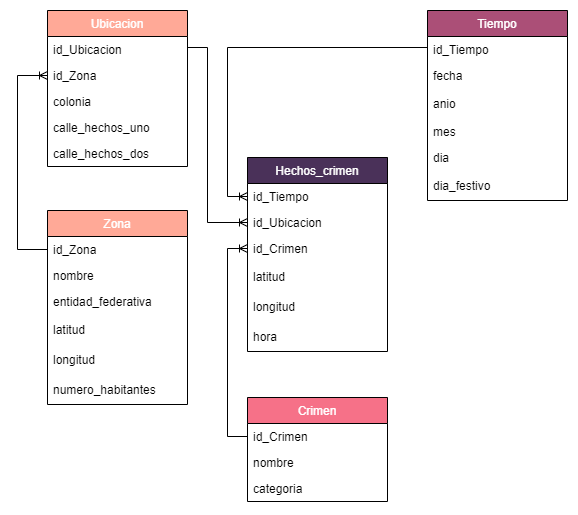

The diagram above was exported from draw.io. Its source (the exported page's mxGraphModel, read from the mxfile embedded in the PNG):
<mxGraphModel dx="769" dy="396" grid="1" gridSize="10" guides="1" tooltips="1" connect="1" arrows="1" fold="1" page="1" pageScale="1" pageWidth="827" pageHeight="1169" math="0" shadow="0">
  <root>
    <mxCell id="0" />
    <mxCell id="1" parent="0" />
    <mxCell id="8gFZPbJ5C2p0qGqG9k3A-1" value="Crimen" style="swimlane;fontStyle=0;childLayout=stackLayout;horizontal=1;startSize=26;fillColor=#F67188;horizontalStack=0;resizeParent=1;resizeParentMax=0;resizeLast=0;collapsible=1;marginBottom=0;fontColor=#FFFFFF;" parent="1" vertex="1">
      <mxGeometry x="320" y="520" width="140" height="104" as="geometry" />
    </mxCell>
    <mxCell id="8gFZPbJ5C2p0qGqG9k3A-11" value="id_Crimen" style="text;strokeColor=none;fillColor=none;align=left;verticalAlign=top;spacingLeft=4;spacingRight=4;overflow=hidden;rotatable=0;points=[[0,0.5],[1,0.5]];portConstraint=eastwest;" parent="8gFZPbJ5C2p0qGqG9k3A-1" vertex="1">
      <mxGeometry y="26" width="140" height="26" as="geometry" />
    </mxCell>
    <mxCell id="8gFZPbJ5C2p0qGqG9k3A-2" value="nombre" style="text;strokeColor=none;fillColor=none;align=left;verticalAlign=top;spacingLeft=4;spacingRight=4;overflow=hidden;rotatable=0;points=[[0,0.5],[1,0.5]];portConstraint=eastwest;" parent="8gFZPbJ5C2p0qGqG9k3A-1" vertex="1">
      <mxGeometry y="52" width="140" height="26" as="geometry" />
    </mxCell>
    <mxCell id="8gFZPbJ5C2p0qGqG9k3A-3" value="categoria" style="text;strokeColor=none;fillColor=none;align=left;verticalAlign=top;spacingLeft=4;spacingRight=4;overflow=hidden;rotatable=0;points=[[0,0.5],[1,0.5]];portConstraint=eastwest;" parent="8gFZPbJ5C2p0qGqG9k3A-1" vertex="1">
      <mxGeometry y="78" width="140" height="26" as="geometry" />
    </mxCell>
    <mxCell id="8gFZPbJ5C2p0qGqG9k3A-6" value="Tiempo" style="swimlane;fontStyle=0;childLayout=stackLayout;horizontal=1;startSize=26;fillColor=#AB4F77;horizontalStack=0;resizeParent=1;resizeParentMax=0;resizeLast=0;collapsible=1;marginBottom=0;fontColor=#FFFFFF;" parent="1" vertex="1">
      <mxGeometry x="500" y="133" width="140" height="190" as="geometry" />
    </mxCell>
    <mxCell id="8gFZPbJ5C2p0qGqG9k3A-7" value="id_Tiempo" style="text;strokeColor=none;fillColor=none;align=left;verticalAlign=top;spacingLeft=4;spacingRight=4;overflow=hidden;rotatable=0;points=[[0,0.5],[1,0.5]];portConstraint=eastwest;" parent="8gFZPbJ5C2p0qGqG9k3A-6" vertex="1">
      <mxGeometry y="26" width="140" height="26" as="geometry" />
    </mxCell>
    <mxCell id="8gFZPbJ5C2p0qGqG9k3A-8" value="fecha" style="text;strokeColor=none;fillColor=none;align=left;verticalAlign=top;spacingLeft=4;spacingRight=4;overflow=hidden;rotatable=0;points=[[0,0.5],[1,0.5]];portConstraint=eastwest;" parent="8gFZPbJ5C2p0qGqG9k3A-6" vertex="1">
      <mxGeometry y="52" width="140" height="26" as="geometry" />
    </mxCell>
    <mxCell id="m0l78ZPD8Ro7Td6ZsMJL-13" value="anio" style="text;strokeColor=none;fillColor=none;align=left;verticalAlign=middle;spacingLeft=4;spacingRight=4;overflow=hidden;points=[[0,0.5],[1,0.5]];portConstraint=eastwest;rotatable=0;" parent="8gFZPbJ5C2p0qGqG9k3A-6" vertex="1">
      <mxGeometry y="78" width="140" height="30" as="geometry" />
    </mxCell>
    <mxCell id="8gFZPbJ5C2p0qGqG9k3A-9" value="mes" style="text;strokeColor=none;fillColor=none;align=left;verticalAlign=top;spacingLeft=4;spacingRight=4;overflow=hidden;rotatable=0;points=[[0,0.5],[1,0.5]];portConstraint=eastwest;" parent="8gFZPbJ5C2p0qGqG9k3A-6" vertex="1">
      <mxGeometry y="108" width="140" height="26" as="geometry" />
    </mxCell>
    <mxCell id="FsH6dY1R_43z2NsBdych-2" value="dia" style="text;strokeColor=none;fillColor=none;align=left;verticalAlign=top;spacingLeft=4;spacingRight=4;overflow=hidden;rotatable=0;points=[[0,0.5],[1,0.5]];portConstraint=eastwest;" parent="8gFZPbJ5C2p0qGqG9k3A-6" vertex="1">
      <mxGeometry y="134" width="140" height="26" as="geometry" />
    </mxCell>
    <mxCell id="m0l78ZPD8Ro7Td6ZsMJL-12" value="dia_festivo" style="text;strokeColor=none;fillColor=none;align=left;verticalAlign=middle;spacingLeft=4;spacingRight=4;overflow=hidden;points=[[0,0.5],[1,0.5]];portConstraint=eastwest;rotatable=0;" parent="8gFZPbJ5C2p0qGqG9k3A-6" vertex="1">
      <mxGeometry y="160" width="140" height="30" as="geometry" />
    </mxCell>
    <mxCell id="8gFZPbJ5C2p0qGqG9k3A-13" value="Hechos_crimen" style="swimlane;fontStyle=0;childLayout=stackLayout;horizontal=1;startSize=26;fillColor=#4A3159;horizontalStack=0;resizeParent=1;resizeParentMax=0;resizeLast=0;collapsible=1;marginBottom=0;fontColor=#FFFFFF;" parent="1" vertex="1">
      <mxGeometry x="320" y="280" width="140" height="194" as="geometry" />
    </mxCell>
    <mxCell id="8gFZPbJ5C2p0qGqG9k3A-14" value="id_Tiempo  " style="text;strokeColor=none;fillColor=none;align=left;verticalAlign=top;spacingLeft=4;spacingRight=4;overflow=hidden;rotatable=0;points=[[0,0.5],[1,0.5]];portConstraint=eastwest;" parent="8gFZPbJ5C2p0qGqG9k3A-13" vertex="1">
      <mxGeometry y="26" width="140" height="26" as="geometry" />
    </mxCell>
    <mxCell id="8gFZPbJ5C2p0qGqG9k3A-16" value="id_Ubicacion" style="text;strokeColor=none;fillColor=none;align=left;verticalAlign=top;spacingLeft=4;spacingRight=4;overflow=hidden;rotatable=0;points=[[0,0.5],[1,0.5]];portConstraint=eastwest;" parent="8gFZPbJ5C2p0qGqG9k3A-13" vertex="1">
      <mxGeometry y="52" width="140" height="26" as="geometry" />
    </mxCell>
    <mxCell id="8gFZPbJ5C2p0qGqG9k3A-15" value="id_Crimen" style="text;strokeColor=none;fillColor=none;align=left;verticalAlign=top;spacingLeft=4;spacingRight=4;overflow=hidden;rotatable=0;points=[[0,0.5],[1,0.5]];portConstraint=eastwest;" parent="8gFZPbJ5C2p0qGqG9k3A-13" vertex="1">
      <mxGeometry y="78" width="140" height="26" as="geometry" />
    </mxCell>
    <mxCell id="m0l78ZPD8Ro7Td6ZsMJL-1" value="latitud" style="text;strokeColor=none;fillColor=none;align=left;verticalAlign=middle;spacingLeft=4;spacingRight=4;overflow=hidden;points=[[0,0.5],[1,0.5]];portConstraint=eastwest;rotatable=0;" parent="8gFZPbJ5C2p0qGqG9k3A-13" vertex="1">
      <mxGeometry y="104" width="140" height="30" as="geometry" />
    </mxCell>
    <mxCell id="m0l78ZPD8Ro7Td6ZsMJL-2" value="longitud" style="text;strokeColor=none;fillColor=none;align=left;verticalAlign=middle;spacingLeft=4;spacingRight=4;overflow=hidden;points=[[0,0.5],[1,0.5]];portConstraint=eastwest;rotatable=0;" parent="8gFZPbJ5C2p0qGqG9k3A-13" vertex="1">
      <mxGeometry y="134" width="140" height="30" as="geometry" />
    </mxCell>
    <mxCell id="m0l78ZPD8Ro7Td6ZsMJL-3" value="hora" style="text;strokeColor=none;fillColor=none;align=left;verticalAlign=middle;spacingLeft=4;spacingRight=4;overflow=hidden;points=[[0,0.5],[1,0.5]];portConstraint=eastwest;rotatable=0;" parent="8gFZPbJ5C2p0qGqG9k3A-13" vertex="1">
      <mxGeometry y="164" width="140" height="30" as="geometry" />
    </mxCell>
    <mxCell id="8gFZPbJ5C2p0qGqG9k3A-17" value="Zona" style="swimlane;fontStyle=0;childLayout=stackLayout;horizontal=1;startSize=26;fillColor=#FFA997;horizontalStack=0;resizeParent=1;resizeParentMax=0;resizeLast=0;collapsible=1;marginBottom=0;fontColor=#FFFFFF;" parent="1" vertex="1">
      <mxGeometry x="120" y="333" width="140" height="194" as="geometry" />
    </mxCell>
    <mxCell id="8gFZPbJ5C2p0qGqG9k3A-18" value="id_Zona" style="text;strokeColor=none;fillColor=none;align=left;verticalAlign=top;spacingLeft=4;spacingRight=4;overflow=hidden;rotatable=0;points=[[0,0.5],[1,0.5]];portConstraint=eastwest;" parent="8gFZPbJ5C2p0qGqG9k3A-17" vertex="1">
      <mxGeometry y="26" width="140" height="26" as="geometry" />
    </mxCell>
    <mxCell id="8gFZPbJ5C2p0qGqG9k3A-19" value="nombre" style="text;strokeColor=none;fillColor=none;align=left;verticalAlign=top;spacingLeft=4;spacingRight=4;overflow=hidden;rotatable=0;points=[[0,0.5],[1,0.5]];portConstraint=eastwest;" parent="8gFZPbJ5C2p0qGqG9k3A-17" vertex="1">
      <mxGeometry y="52" width="140" height="26" as="geometry" />
    </mxCell>
    <mxCell id="8gFZPbJ5C2p0qGqG9k3A-20" value="entidad_federativa" style="text;strokeColor=none;fillColor=none;align=left;verticalAlign=top;spacingLeft=4;spacingRight=4;overflow=hidden;rotatable=0;points=[[0,0.5],[1,0.5]];portConstraint=eastwest;" parent="8gFZPbJ5C2p0qGqG9k3A-17" vertex="1">
      <mxGeometry y="78" width="140" height="26" as="geometry" />
    </mxCell>
    <mxCell id="m0l78ZPD8Ro7Td6ZsMJL-8" value="latitud" style="text;strokeColor=none;fillColor=none;align=left;verticalAlign=middle;spacingLeft=4;spacingRight=4;overflow=hidden;points=[[0,0.5],[1,0.5]];portConstraint=eastwest;rotatable=0;" parent="8gFZPbJ5C2p0qGqG9k3A-17" vertex="1">
      <mxGeometry y="104" width="140" height="30" as="geometry" />
    </mxCell>
    <mxCell id="m0l78ZPD8Ro7Td6ZsMJL-9" value="longitud" style="text;strokeColor=none;fillColor=none;align=left;verticalAlign=middle;spacingLeft=4;spacingRight=4;overflow=hidden;points=[[0,0.5],[1,0.5]];portConstraint=eastwest;rotatable=0;" parent="8gFZPbJ5C2p0qGqG9k3A-17" vertex="1">
      <mxGeometry y="134" width="140" height="30" as="geometry" />
    </mxCell>
    <mxCell id="m0l78ZPD8Ro7Td6ZsMJL-10" value="numero_habitantes" style="text;strokeColor=none;fillColor=none;align=left;verticalAlign=middle;spacingLeft=4;spacingRight=4;overflow=hidden;points=[[0,0.5],[1,0.5]];portConstraint=eastwest;rotatable=0;" parent="8gFZPbJ5C2p0qGqG9k3A-17" vertex="1">
      <mxGeometry y="164" width="140" height="30" as="geometry" />
    </mxCell>
    <mxCell id="8gFZPbJ5C2p0qGqG9k3A-21" value="Ubicacion" style="swimlane;fontStyle=0;childLayout=stackLayout;horizontal=1;startSize=26;fillColor=#FFA997;horizontalStack=0;resizeParent=1;resizeParentMax=0;resizeLast=0;collapsible=1;marginBottom=0;fontColor=#FFFFFF;" parent="1" vertex="1">
      <mxGeometry x="120" y="133" width="140" height="156" as="geometry" />
    </mxCell>
    <mxCell id="8gFZPbJ5C2p0qGqG9k3A-22" value="id_Ubicacion" style="text;strokeColor=none;fillColor=none;align=left;verticalAlign=top;spacingLeft=4;spacingRight=4;overflow=hidden;rotatable=0;points=[[0,0.5],[1,0.5]];portConstraint=eastwest;" parent="8gFZPbJ5C2p0qGqG9k3A-21" vertex="1">
      <mxGeometry y="26" width="140" height="26" as="geometry" />
    </mxCell>
    <mxCell id="FsH6dY1R_43z2NsBdych-4" value="id_Zona" style="text;strokeColor=none;fillColor=none;align=left;verticalAlign=top;spacingLeft=4;spacingRight=4;overflow=hidden;rotatable=0;points=[[0,0.5],[1,0.5]];portConstraint=eastwest;" parent="8gFZPbJ5C2p0qGqG9k3A-21" vertex="1">
      <mxGeometry y="52" width="140" height="26" as="geometry" />
    </mxCell>
    <mxCell id="8gFZPbJ5C2p0qGqG9k3A-24" value="colonia" style="text;strokeColor=none;fillColor=none;align=left;verticalAlign=top;spacingLeft=4;spacingRight=4;overflow=hidden;rotatable=0;points=[[0,0.5],[1,0.5]];portConstraint=eastwest;" parent="8gFZPbJ5C2p0qGqG9k3A-21" vertex="1">
      <mxGeometry y="78" width="140" height="26" as="geometry" />
    </mxCell>
    <mxCell id="mS34widfKZaeFZZ9Q6b5-1" value="calle_hechos_uno" style="text;strokeColor=none;fillColor=none;align=left;verticalAlign=top;spacingLeft=4;spacingRight=4;overflow=hidden;rotatable=0;points=[[0,0.5],[1,0.5]];portConstraint=eastwest;" parent="8gFZPbJ5C2p0qGqG9k3A-21" vertex="1">
      <mxGeometry y="104" width="140" height="26" as="geometry" />
    </mxCell>
    <mxCell id="mS34widfKZaeFZZ9Q6b5-2" value="calle_hechos_dos" style="text;strokeColor=none;fillColor=none;align=left;verticalAlign=top;spacingLeft=4;spacingRight=4;overflow=hidden;rotatable=0;points=[[0,0.5],[1,0.5]];portConstraint=eastwest;" parent="8gFZPbJ5C2p0qGqG9k3A-21" vertex="1">
      <mxGeometry y="130" width="140" height="26" as="geometry" />
    </mxCell>
    <mxCell id="8gFZPbJ5C2p0qGqG9k3A-114" value="" style="edgeStyle=orthogonalEdgeStyle;fontSize=12;html=1;endArrow=ERoneToMany;rounded=0;labelBackgroundColor=none;fontColor=#000000;exitX=0;exitY=0.5;exitDx=0;exitDy=0;entryX=0;entryY=0.5;entryDx=0;entryDy=0;" parent="1" source="8gFZPbJ5C2p0qGqG9k3A-18" target="FsH6dY1R_43z2NsBdych-4" edge="1">
      <mxGeometry width="100" height="100" relative="1" as="geometry">
        <mxPoint x="120" y="398" as="sourcePoint" />
        <mxPoint x="120" y="160" as="targetPoint" />
        <Array as="points">
          <mxPoint x="90" y="372" />
          <mxPoint x="90" y="198" />
        </Array>
      </mxGeometry>
    </mxCell>
    <mxCell id="8gFZPbJ5C2p0qGqG9k3A-119" value="" style="edgeStyle=orthogonalEdgeStyle;fontSize=12;html=1;endArrow=ERoneToMany;rounded=0;labelBackgroundColor=none;fontColor=#000000;exitX=1;exitY=0.5;exitDx=0;exitDy=0;entryX=0;entryY=0.5;entryDx=0;entryDy=0;" parent="1" source="8gFZPbJ5C2p0qGqG9k3A-22" target="8gFZPbJ5C2p0qGqG9k3A-16" edge="1">
      <mxGeometry width="100" height="100" relative="1" as="geometry">
        <mxPoint x="350" y="250" as="sourcePoint" />
        <mxPoint x="450" y="150" as="targetPoint" />
        <Array as="points">
          <mxPoint x="260" y="170" />
          <mxPoint x="280" y="170" />
          <mxPoint x="280" y="345" />
        </Array>
      </mxGeometry>
    </mxCell>
    <mxCell id="8gFZPbJ5C2p0qGqG9k3A-120" value="" style="edgeStyle=orthogonalEdgeStyle;fontSize=12;html=1;endArrow=ERoneToMany;rounded=0;labelBackgroundColor=none;fontColor=#000000;entryX=0;entryY=0.5;entryDx=0;entryDy=0;exitX=0;exitY=0.5;exitDx=0;exitDy=0;" parent="1" source="8gFZPbJ5C2p0qGqG9k3A-11" target="8gFZPbJ5C2p0qGqG9k3A-15" edge="1">
      <mxGeometry width="100" height="100" relative="1" as="geometry">
        <mxPoint x="290" y="470" as="sourcePoint" />
        <mxPoint x="340" y="621.9999999999998" as="targetPoint" />
        <Array as="points">
          <mxPoint x="300" y="559" />
          <mxPoint x="300" y="371" />
        </Array>
      </mxGeometry>
    </mxCell>
    <mxCell id="8gFZPbJ5C2p0qGqG9k3A-121" value="" style="edgeStyle=orthogonalEdgeStyle;fontSize=12;html=1;endArrow=ERoneToMany;rounded=0;labelBackgroundColor=none;fontColor=#000000;entryX=0;entryY=0.5;entryDx=0;entryDy=0;exitX=0;exitY=0.5;exitDx=0;exitDy=0;" parent="1" source="8gFZPbJ5C2p0qGqG9k3A-7" target="8gFZPbJ5C2p0qGqG9k3A-14" edge="1">
      <mxGeometry width="100" height="100" relative="1" as="geometry">
        <mxPoint x="413.5" y="204" as="sourcePoint" />
        <mxPoint x="413.5" y="70" as="targetPoint" />
        <Array as="points">
          <mxPoint x="500" y="170" />
          <mxPoint x="300" y="170" />
          <mxPoint x="300" y="319" />
        </Array>
      </mxGeometry>
    </mxCell>
  </root>
</mxGraphModel>